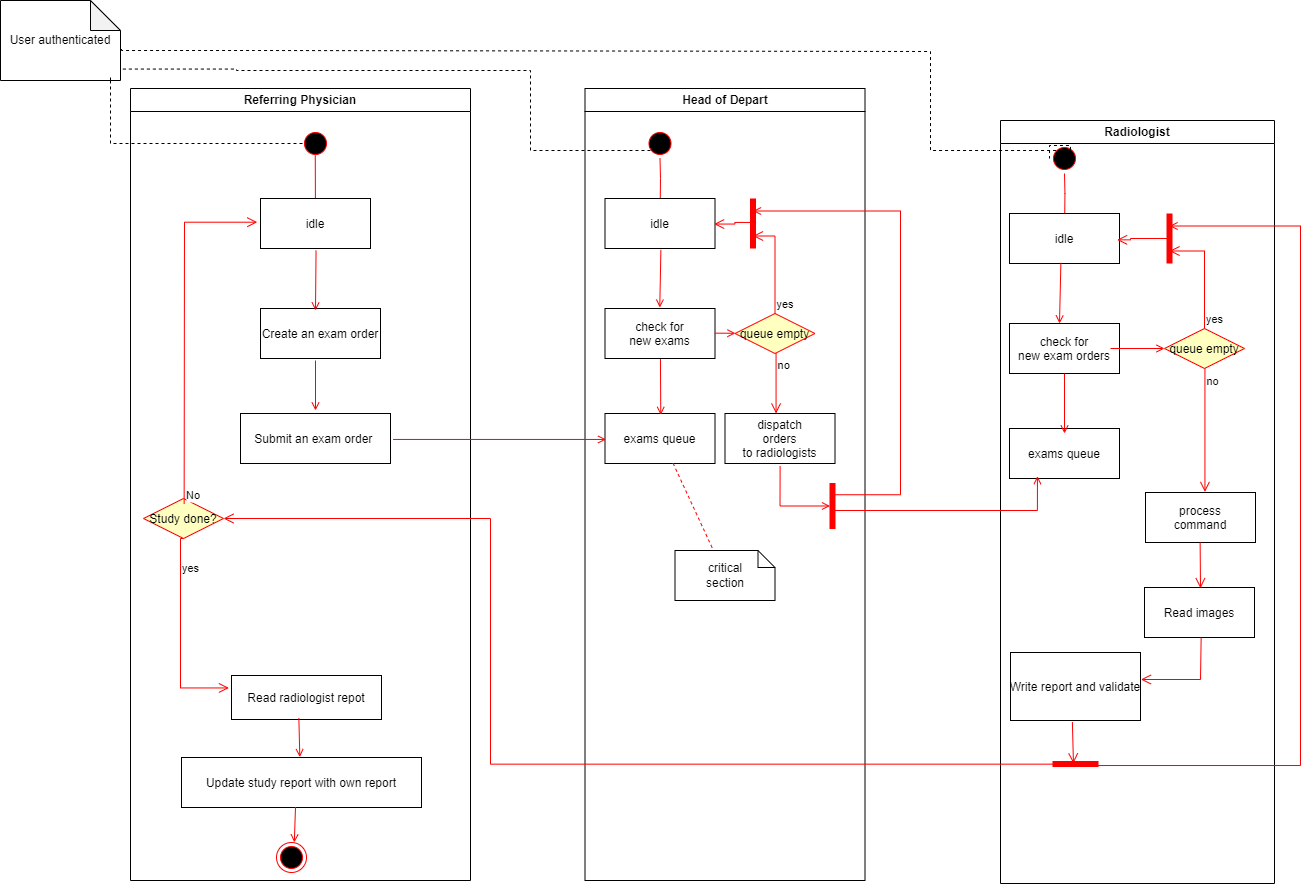

The diagram above was exported from draw.io. Its source (the exported page's mxGraphModel, read from the mxfile embedded in the PNG):
<mxGraphModel dx="3500" dy="847" grid="1" gridSize="10" guides="1" tooltips="1" connect="1" arrows="1" fold="1" page="1" pageScale="1" pageWidth="1920" pageHeight="1200" background="none" math="0" shadow="0">
  <root>
    <mxCell id="0" />
    <mxCell id="1" parent="0" />
    <mxCell id="2" value="Referring Physician" style="swimlane;whiteSpace=wrap" parent="1" vertex="1">
      <mxGeometry x="-10" y="128" width="340" height="792" as="geometry" />
    </mxCell>
    <mxCell id="5" value="" style="ellipse;shape=startState;fillColor=#000000;strokeColor=#ff0000;" parent="2" vertex="1">
      <mxGeometry x="170" y="40" width="30" height="30" as="geometry" />
    </mxCell>
    <mxCell id="6" value="" style="edgeStyle=elbowEdgeStyle;elbow=horizontal;verticalAlign=bottom;endArrow=open;endSize=8;strokeColor=#FF0000;endFill=1;rounded=0;exitX=0.492;exitY=0.895;exitDx=0;exitDy=0;exitPerimeter=0;" parent="2" source="5" target="7" edge="1">
      <mxGeometry x="170" y="40" as="geometry">
        <mxPoint x="185" y="110" as="targetPoint" />
        <mxPoint x="185" y="70" as="sourcePoint" />
        <Array as="points">
          <mxPoint x="185" y="72" />
          <mxPoint x="180" y="72" />
        </Array>
      </mxGeometry>
    </mxCell>
    <mxCell id="7" value="idle" style="" parent="2" vertex="1">
      <mxGeometry x="130" y="110" width="110" height="50" as="geometry" />
    </mxCell>
    <mxCell id="8" value="Create an exam order" style="" parent="2" vertex="1">
      <mxGeometry x="130" y="220" width="120" height="50" as="geometry" />
    </mxCell>
    <mxCell id="9" value="" style="endArrow=open;strokeColor=#FF0000;endFill=1;rounded=0;exitX=0.505;exitY=1.041;exitDx=0;exitDy=0;exitPerimeter=0;" parent="2" source="7" edge="1">
      <mxGeometry relative="1" as="geometry">
        <mxPoint x="185" y="222" as="targetPoint" />
      </mxGeometry>
    </mxCell>
    <mxCell id="10" value="Submit an exam order " style="" parent="2" vertex="1">
      <mxGeometry x="110" y="325" width="150" height="50" as="geometry" />
    </mxCell>
    <mxCell id="11" value="" style="endArrow=open;strokeColor=#FF0000;endFill=1;rounded=0" parent="2" edge="1">
      <mxGeometry relative="1" as="geometry">
        <mxPoint x="185" y="272" as="sourcePoint" />
        <mxPoint x="185" y="322" as="targetPoint" />
      </mxGeometry>
    </mxCell>
    <mxCell id="38" value="" style="ellipse;shape=endState;fillColor=#000000;strokeColor=#ff0000" parent="2" vertex="1">
      <mxGeometry x="146" y="754" width="30" height="30" as="geometry" />
    </mxCell>
    <mxCell id="1Ppy47hcnm2ZCa5TboE1-65" value="Study done?" style="rhombus;fillColor=#ffffc0;strokeColor=#ff0000;" vertex="1" parent="2">
      <mxGeometry x="13" y="410" width="80" height="40" as="geometry" />
    </mxCell>
    <mxCell id="1Ppy47hcnm2ZCa5TboE1-66" value="No" style="edgeStyle=elbowEdgeStyle;elbow=horizontal;align=left;verticalAlign=bottom;endArrow=open;endSize=8;strokeColor=#FF0000;exitX=0.508;exitY=0.138;endFill=1;rounded=0;entryX=-0.029;entryY=0.474;entryPerimeter=0;exitDx=0;exitDy=0;exitPerimeter=0;entryDx=0;entryDy=0;" edge="1" parent="2" source="1Ppy47hcnm2ZCa5TboE1-65" target="7">
      <mxGeometry x="-1" relative="1" as="geometry">
        <mxPoint x="49.999999999999545" y="160" as="targetPoint" />
        <Array as="points">
          <mxPoint x="54" y="322" />
          <mxPoint x="72" y="192.5" />
        </Array>
        <mxPoint x="72" y="237.5" as="sourcePoint" />
      </mxGeometry>
    </mxCell>
    <mxCell id="1Ppy47hcnm2ZCa5TboE1-67" value="yes" style="edgeStyle=elbowEdgeStyle;elbow=horizontal;align=left;verticalAlign=top;endArrow=open;endSize=8;strokeColor=#FF0000;endFill=1;rounded=0;exitX=0.5;exitY=1;exitDx=0;exitDy=0;entryX=-0.017;entryY=0.283;entryDx=0;entryDy=0;entryPerimeter=0;" edge="1" parent="2" source="1Ppy47hcnm2ZCa5TboE1-65" target="1Ppy47hcnm2ZCa5TboE1-68">
      <mxGeometry x="-0.8" relative="1" as="geometry">
        <mxPoint x="70" y="382" as="targetPoint" />
        <mxPoint x="67.4815384615381" y="289.98076923076917" as="sourcePoint" />
        <Array as="points">
          <mxPoint x="50" y="442" />
          <mxPoint x="70" y="302" />
        </Array>
        <mxPoint as="offset" />
      </mxGeometry>
    </mxCell>
    <mxCell id="1Ppy47hcnm2ZCa5TboE1-68" value="Read radiologist repot" style="" vertex="1" parent="2">
      <mxGeometry x="101" y="587" width="150" height="44" as="geometry" />
    </mxCell>
    <mxCell id="1Ppy47hcnm2ZCa5TboE1-69" value="Update study report with own report" style="" vertex="1" parent="2">
      <mxGeometry x="51" y="669" width="240" height="50" as="geometry" />
    </mxCell>
    <mxCell id="1Ppy47hcnm2ZCa5TboE1-70" value="" style="endArrow=open;strokeColor=#FF0000;endFill=1;rounded=0;exitX=0.449;exitY=0.967;exitDx=0;exitDy=0;exitPerimeter=0;entryX=0.493;entryY=-0.008;entryDx=0;entryDy=0;entryPerimeter=0;" edge="1" parent="2" source="1Ppy47hcnm2ZCa5TboE1-68" target="1Ppy47hcnm2ZCa5TboE1-69">
      <mxGeometry relative="1" as="geometry">
        <mxPoint x="170.58" y="644" as="sourcePoint" />
        <mxPoint x="170.58" y="694" as="targetPoint" />
      </mxGeometry>
    </mxCell>
    <mxCell id="1Ppy47hcnm2ZCa5TboE1-71" value="" style="endArrow=open;strokeColor=#FF0000;endFill=1;rounded=0;exitX=0.475;exitY=0.99;exitDx=0;exitDy=0;exitPerimeter=0;entryX=0.594;entryY=-0.003;entryDx=0;entryDy=0;entryPerimeter=0;" edge="1" parent="2" source="1Ppy47hcnm2ZCa5TboE1-69" target="38">
      <mxGeometry relative="1" as="geometry">
        <mxPoint x="175.03000000000037" y="733.9999999999999" as="sourcePoint" />
        <mxPoint x="176.00000000000017" y="770.2499999999999" as="targetPoint" />
      </mxGeometry>
    </mxCell>
    <mxCell id="3" value="Head of Depart" style="swimlane;whiteSpace=wrap" parent="1" vertex="1">
      <mxGeometry x="444.5" y="128" width="280" height="792" as="geometry" />
    </mxCell>
    <mxCell id="13" value="" style="ellipse;shape=startState;fillColor=#000000;strokeColor=#ff0000;" parent="3" vertex="1">
      <mxGeometry x="60" y="40" width="30" height="30" as="geometry" />
    </mxCell>
    <mxCell id="14" value="" style="edgeStyle=elbowEdgeStyle;elbow=horizontal;verticalAlign=bottom;endArrow=open;endSize=8;strokeColor=#FF0000;endFill=1;rounded=0" parent="3" source="13" target="15" edge="1">
      <mxGeometry x="40" y="20" as="geometry">
        <mxPoint x="55" y="90" as="targetPoint" />
      </mxGeometry>
    </mxCell>
    <mxCell id="15" value="idle" style="" parent="3" vertex="1">
      <mxGeometry x="20" y="110" width="110" height="50" as="geometry" />
    </mxCell>
    <mxCell id="16" value="check for &#10;new exams" style="" parent="3" vertex="1">
      <mxGeometry x="20" y="220" width="110" height="50" as="geometry" />
    </mxCell>
    <mxCell id="17" value="" style="endArrow=open;strokeColor=#FF0000;endFill=1;rounded=0;exitX=0.508;exitY=1.027;exitDx=0;exitDy=0;exitPerimeter=0;entryX=0.498;entryY=-0.019;entryDx=0;entryDy=0;entryPerimeter=0;" parent="3" source="15" target="16" edge="1">
      <mxGeometry relative="1" as="geometry" />
    </mxCell>
    <mxCell id="18" value="exams queue" style="" parent="3" vertex="1">
      <mxGeometry x="20" y="325" width="110" height="50" as="geometry" />
    </mxCell>
    <mxCell id="19" value="" style="endArrow=open;strokeColor=#FF0000;endFill=1;rounded=0;exitX=0.504;exitY=1.012;exitDx=0;exitDy=0;exitPerimeter=0;entryX=0.507;entryY=0.028;entryDx=0;entryDy=0;entryPerimeter=0;" parent="3" source="16" target="18" edge="1">
      <mxGeometry relative="1" as="geometry" />
    </mxCell>
    <mxCell id="21" value="queue empty" style="rhombus;fillColor=#ffffc0;strokeColor=#ff0000;" parent="3" vertex="1">
      <mxGeometry x="150" y="225" width="80" height="40" as="geometry" />
    </mxCell>
    <mxCell id="22" value="yes" style="edgeStyle=elbowEdgeStyle;elbow=horizontal;align=left;verticalAlign=bottom;endArrow=open;endSize=8;strokeColor=#FF0000;exitX=0.5;exitY=0;endFill=1;rounded=0;entryX=0.75;entryY=0.5;entryPerimeter=0" parent="3" source="21" target="25" edge="1">
      <mxGeometry x="-1" relative="1" as="geometry">
        <mxPoint x="160" y="150" as="targetPoint" />
        <Array as="points">
          <mxPoint x="190" y="180" />
        </Array>
      </mxGeometry>
    </mxCell>
    <mxCell id="23" value="no" style="edgeStyle=elbowEdgeStyle;elbow=horizontal;align=left;verticalAlign=top;endArrow=open;endSize=8;strokeColor=#FF0000;endFill=1;rounded=0;entryX=0.46;entryY=0;entryDx=0;entryDy=0;entryPerimeter=0;" parent="3" source="21" target="30" edge="1">
      <mxGeometry x="-1" relative="1" as="geometry">
        <mxPoint x="195.5" y="312" as="targetPoint" />
      </mxGeometry>
    </mxCell>
    <mxCell id="24" value="" style="endArrow=open;strokeColor=#FF0000;endFill=1;rounded=0;exitX=0.998;exitY=0.493;exitDx=0;exitDy=0;exitPerimeter=0;" parent="3" source="16" target="21" edge="1">
      <mxGeometry relative="1" as="geometry" />
    </mxCell>
    <mxCell id="25" value="" style="shape=line;strokeWidth=6;strokeColor=#ff0000;rotation=90" parent="3" vertex="1">
      <mxGeometry x="143" y="127.5" width="50" height="15" as="geometry" />
    </mxCell>
    <mxCell id="26" value="" style="edgeStyle=elbowEdgeStyle;elbow=horizontal;verticalAlign=bottom;endArrow=open;endSize=8;strokeColor=#FF0000;endFill=1;rounded=0;exitX=0.479;exitY=0.296;exitDx=0;exitDy=0;exitPerimeter=0;entryX=0.992;entryY=0.511;entryDx=0;entryDy=0;entryPerimeter=0;" parent="3" source="25" target="15" edge="1">
      <mxGeometry x="130" y="90" as="geometry">
        <mxPoint x="125.5" y="142" as="targetPoint" />
      </mxGeometry>
    </mxCell>
    <mxCell id="30" value="dispatch&#10;orders&#10;to radiologists" style="" parent="3" vertex="1">
      <mxGeometry x="140" y="325" width="110" height="50" as="geometry" />
    </mxCell>
    <mxCell id="31" value="critical&#10;section" style="shape=note;whiteSpace=wrap;size=17" parent="3" vertex="1">
      <mxGeometry x="90" y="462" width="100" height="50" as="geometry" />
    </mxCell>
    <mxCell id="32" value="" style="endArrow=none;strokeColor=#FF0000;endFill=0;rounded=0;dashed=1;exitX=0.619;exitY=0.996;exitDx=0;exitDy=0;exitPerimeter=0;" parent="3" source="18" target="31" edge="1">
      <mxGeometry relative="1" as="geometry" />
    </mxCell>
    <mxCell id="34" value="" style="whiteSpace=wrap;strokeColor=#FF0000;fillColor=#FF0000" parent="3" vertex="1">
      <mxGeometry x="245" y="395" width="5" height="45" as="geometry" />
    </mxCell>
    <mxCell id="41" value="" style="edgeStyle=elbowEdgeStyle;elbow=horizontal;entryX=0;entryY=0.5;strokeColor=#FF0000;endArrow=open;endFill=1;rounded=0;exitX=0.501;exitY=1.053;exitDx=0;exitDy=0;exitPerimeter=0;" parent="3" source="30" target="34" edge="1">
      <mxGeometry width="100" height="100" relative="1" as="geometry">
        <mxPoint x="60" y="480" as="sourcePoint" />
        <mxPoint x="160" y="380" as="targetPoint" />
        <Array as="points">
          <mxPoint x="195" y="400" />
        </Array>
      </mxGeometry>
    </mxCell>
    <mxCell id="35" value="" style="edgeStyle=elbowEdgeStyle;elbow=horizontal;strokeColor=#FF0000;endArrow=open;endFill=1;rounded=0;entryX=0.25;entryY=0.5;entryPerimeter=0;exitX=1;exitY=0.25;exitDx=0;exitDy=0;" parent="3" target="25" edge="1" source="34">
      <mxGeometry width="100" height="100" relative="1" as="geometry">
        <mxPoint x="405.5" y="402" as="sourcePoint" />
        <mxPoint x="315.5" y="112" as="targetPoint" />
        <Array as="points">
          <mxPoint x="315.5" y="312" />
          <mxPoint x="425.5" y="127" />
        </Array>
      </mxGeometry>
    </mxCell>
    <mxCell id="4" value="Radiologist" style="swimlane;whiteSpace=wrap" parent="1" vertex="1">
      <mxGeometry x="860" y="160" width="274" height="763" as="geometry" />
    </mxCell>
    <mxCell id="33" value="process&#10;command" style="" parent="4" vertex="1">
      <mxGeometry x="145" y="372" width="110" height="50" as="geometry" />
    </mxCell>
    <mxCell id="1Ppy47hcnm2ZCa5TboE1-45" value="" style="ellipse;shape=startState;fillColor=#000000;strokeColor=#ff0000;" vertex="1" parent="4">
      <mxGeometry x="49" y="23" width="30" height="30" as="geometry" />
    </mxCell>
    <mxCell id="1Ppy47hcnm2ZCa5TboE1-46" value="" style="edgeStyle=elbowEdgeStyle;elbow=horizontal;verticalAlign=bottom;endArrow=open;endSize=8;strokeColor=#FF0000;endFill=1;rounded=0" edge="1" parent="4" source="1Ppy47hcnm2ZCa5TboE1-45" target="1Ppy47hcnm2ZCa5TboE1-47">
      <mxGeometry x="-415.5" y="-125" as="geometry">
        <mxPoint x="-400.5" y="-55" as="targetPoint" />
      </mxGeometry>
    </mxCell>
    <mxCell id="1Ppy47hcnm2ZCa5TboE1-47" value="idle" style="" vertex="1" parent="4">
      <mxGeometry x="9" y="93" width="110" height="50" as="geometry" />
    </mxCell>
    <mxCell id="1Ppy47hcnm2ZCa5TboE1-48" value="check for &#10;new exam orders" style="" vertex="1" parent="4">
      <mxGeometry x="9" y="203" width="110" height="50" as="geometry" />
    </mxCell>
    <mxCell id="1Ppy47hcnm2ZCa5TboE1-49" value="" style="endArrow=open;strokeColor=#FF0000;endFill=1;rounded=0;exitX=0.467;exitY=0.987;exitDx=0;exitDy=0;exitPerimeter=0;" edge="1" parent="4" source="1Ppy47hcnm2ZCa5TboE1-47">
      <mxGeometry relative="1" as="geometry">
        <mxPoint x="69" y="143" as="sourcePoint" />
        <mxPoint x="59" y="203" as="targetPoint" />
      </mxGeometry>
    </mxCell>
    <mxCell id="1Ppy47hcnm2ZCa5TboE1-50" value="exams queue" style="" vertex="1" parent="4">
      <mxGeometry x="9" y="308" width="110" height="50" as="geometry" />
    </mxCell>
    <mxCell id="1Ppy47hcnm2ZCa5TboE1-51" value="" style="endArrow=open;strokeColor=#FF0000;endFill=1;rounded=0" edge="1" parent="4">
      <mxGeometry relative="1" as="geometry">
        <mxPoint x="64" y="253" as="sourcePoint" />
        <mxPoint x="64" y="313" as="targetPoint" />
      </mxGeometry>
    </mxCell>
    <mxCell id="1Ppy47hcnm2ZCa5TboE1-52" value="queue empty" style="rhombus;fillColor=#ffffc0;strokeColor=#ff0000;" vertex="1" parent="4">
      <mxGeometry x="164" y="208" width="80" height="40" as="geometry" />
    </mxCell>
    <mxCell id="1Ppy47hcnm2ZCa5TboE1-53" value="yes" style="edgeStyle=elbowEdgeStyle;elbow=horizontal;align=left;verticalAlign=bottom;endArrow=open;endSize=8;strokeColor=#FF0000;exitX=0.5;exitY=0;endFill=1;rounded=0;entryX=0.75;entryY=0.5;entryPerimeter=0" edge="1" parent="4" source="1Ppy47hcnm2ZCa5TboE1-52" target="1Ppy47hcnm2ZCa5TboE1-56">
      <mxGeometry x="-1" relative="1" as="geometry">
        <mxPoint x="-270.5" y="5" as="targetPoint" />
        <Array as="points">
          <mxPoint x="204" y="163" />
        </Array>
      </mxGeometry>
    </mxCell>
    <mxCell id="1Ppy47hcnm2ZCa5TboE1-54" value="no" style="edgeStyle=elbowEdgeStyle;elbow=horizontal;align=left;verticalAlign=top;endArrow=open;endSize=8;strokeColor=#FF0000;endFill=1;rounded=0;entryX=0.536;entryY=-0.011;entryDx=0;entryDy=0;entryPerimeter=0;" edge="1" parent="4" source="1Ppy47hcnm2ZCa5TboE1-52" target="33">
      <mxGeometry x="-1" relative="1" as="geometry">
        <mxPoint x="203.79629629629608" y="308" as="targetPoint" />
      </mxGeometry>
    </mxCell>
    <mxCell id="1Ppy47hcnm2ZCa5TboE1-55" value="" style="endArrow=open;strokeColor=#FF0000;endFill=1;rounded=0" edge="1" parent="4" target="1Ppy47hcnm2ZCa5TboE1-52">
      <mxGeometry relative="1" as="geometry">
        <mxPoint x="110" y="228" as="sourcePoint" />
      </mxGeometry>
    </mxCell>
    <mxCell id="1Ppy47hcnm2ZCa5TboE1-56" value="" style="shape=line;strokeWidth=6;strokeColor=#ff0000;rotation=90" vertex="1" parent="4">
      <mxGeometry x="144" y="110.5" width="50" height="15" as="geometry" />
    </mxCell>
    <mxCell id="1Ppy47hcnm2ZCa5TboE1-57" value="" style="edgeStyle=elbowEdgeStyle;elbow=horizontal;verticalAlign=bottom;endArrow=open;endSize=8;strokeColor=#FF0000;endFill=1;rounded=0;entryX=0.978;entryY=0.527;entryDx=0;entryDy=0;entryPerimeter=0;" edge="1" parent="4" source="1Ppy47hcnm2ZCa5TboE1-56" target="1Ppy47hcnm2ZCa5TboE1-47">
      <mxGeometry x="-334.5" y="-55" as="geometry">
        <mxPoint x="-234.5" y="-5" as="targetPoint" />
      </mxGeometry>
    </mxCell>
    <mxCell id="1Ppy47hcnm2ZCa5TboE1-59" value="" style="edgeStyle=elbowEdgeStyle;elbow=horizontal;align=left;verticalAlign=top;endArrow=open;endSize=8;strokeColor=#FF0000;endFill=1;rounded=0;entryX=0.505;entryY=0.015;entryDx=0;entryDy=0;entryPerimeter=0;" edge="1" parent="4" target="1Ppy47hcnm2ZCa5TboE1-60">
      <mxGeometry x="-1" relative="1" as="geometry">
        <mxPoint x="200" y="450" as="targetPoint" />
        <mxPoint x="199.62666666666655" y="422.003333333333" as="sourcePoint" />
        <Array as="points">
          <mxPoint x="200" y="453" />
        </Array>
      </mxGeometry>
    </mxCell>
    <mxCell id="1Ppy47hcnm2ZCa5TboE1-60" value="Read images" style="" vertex="1" parent="4">
      <mxGeometry x="144" y="467" width="110" height="50" as="geometry" />
    </mxCell>
    <mxCell id="1Ppy47hcnm2ZCa5TboE1-63" value="" style="edgeStyle=elbowEdgeStyle;elbow=horizontal;align=left;verticalAlign=top;endArrow=open;endSize=8;strokeColor=#FF0000;endFill=1;rounded=0;exitX=0.515;exitY=1.004;exitDx=0;exitDy=0;exitPerimeter=0;entryX=1.003;entryY=0.397;entryDx=0;entryDy=0;entryPerimeter=0;" edge="1" parent="4" source="1Ppy47hcnm2ZCa5TboE1-60" target="1Ppy47hcnm2ZCa5TboE1-64">
      <mxGeometry x="-1" relative="1" as="geometry">
        <mxPoint x="200" y="590" as="targetPoint" />
        <mxPoint x="200" y="550" as="sourcePoint" />
        <Array as="points">
          <mxPoint x="200" y="540" />
          <mxPoint x="170" y="530" />
        </Array>
      </mxGeometry>
    </mxCell>
    <mxCell id="1Ppy47hcnm2ZCa5TboE1-64" value="Write report and validate" style="" vertex="1" parent="4">
      <mxGeometry x="10" y="532" width="130" height="68" as="geometry" />
    </mxCell>
    <mxCell id="1Ppy47hcnm2ZCa5TboE1-73" value="" style="whiteSpace=wrap;strokeColor=#FF0000;fillColor=#FF0000;rotation=-90;" vertex="1" parent="4">
      <mxGeometry x="72.5" y="621" width="5" height="45" as="geometry" />
    </mxCell>
    <mxCell id="1Ppy47hcnm2ZCa5TboE1-74" value="" style="edgeStyle=elbowEdgeStyle;elbow=horizontal;align=left;verticalAlign=top;endArrow=open;endSize=8;strokeColor=#FF0000;endFill=1;rounded=0;exitX=0.476;exitY=1.022;exitDx=0;exitDy=0;exitPerimeter=0;entryX=0.624;entryY=0.456;entryDx=0;entryDy=0;entryPerimeter=0;" edge="1" parent="4" source="1Ppy47hcnm2ZCa5TboE1-64" target="1Ppy47hcnm2ZCa5TboE1-73">
      <mxGeometry x="-1" relative="1" as="geometry">
        <mxPoint x="72" y="630" as="targetPoint" />
        <mxPoint x="72.57666666666653" y="610.0033333333331" as="sourcePoint" />
        <Array as="points">
          <mxPoint x="72.94999999999997" y="641" />
        </Array>
      </mxGeometry>
    </mxCell>
    <mxCell id="1Ppy47hcnm2ZCa5TboE1-75" value="" style="edgeStyle=elbowEdgeStyle;elbow=horizontal;strokeColor=#FF0000;endArrow=open;endFill=1;rounded=0;entryX=0.25;entryY=0.5;entryDx=0;entryDy=0;entryPerimeter=0;exitX=0.193;exitY=0.666;exitDx=0;exitDy=0;exitPerimeter=0;" edge="1" parent="4" source="1Ppy47hcnm2ZCa5TboE1-73" target="1Ppy47hcnm2ZCa5TboE1-56">
      <mxGeometry width="100" height="100" relative="1" as="geometry">
        <mxPoint x="90" y="670" as="sourcePoint" />
        <mxPoint x="300" y="190" as="targetPoint" />
        <Array as="points">
          <mxPoint x="300" y="150" />
          <mxPoint x="230" y="150" />
          <mxPoint x="140" y="680" />
          <mxPoint x="300" y="270" />
          <mxPoint x="130" y="670" />
          <mxPoint x="300" y="540" />
          <mxPoint x="287.5" y="394.5" />
        </Array>
      </mxGeometry>
    </mxCell>
    <mxCell id="20" value="" style="endArrow=open;strokeColor=#FF0000;endFill=1;rounded=0;exitX=1.017;exitY=0.519;exitDx=0;exitDy=0;exitPerimeter=0;entryX=0.01;entryY=0.519;entryDx=0;entryDy=0;entryPerimeter=0;" parent="1" source="10" target="18" edge="1">
      <mxGeometry relative="1" as="geometry" />
    </mxCell>
    <mxCell id="1Ppy47hcnm2ZCa5TboE1-41" value="User authenticated" style="shape=note;whiteSpace=wrap;html=1;backgroundOutline=1;darkOpacity=0.05;" vertex="1" parent="1">
      <mxGeometry x="-140" y="40" width="120" height="80" as="geometry" />
    </mxCell>
    <mxCell id="1Ppy47hcnm2ZCa5TboE1-42" value="" style="endArrow=none;dashed=1;html=1;rounded=0;entryX=0.242;entryY=0.538;entryDx=0;entryDy=0;edgeStyle=orthogonalEdgeStyle;entryPerimeter=0;" edge="1" parent="1" target="5">
      <mxGeometry width="50" height="50" relative="1" as="geometry">
        <mxPoint x="-30" y="120" as="sourcePoint" />
        <mxPoint x="-26" y="190" as="targetPoint" />
        <Array as="points">
          <mxPoint x="-30" y="117" />
          <mxPoint x="-30" y="183" />
          <mxPoint x="157" y="183" />
        </Array>
      </mxGeometry>
    </mxCell>
    <mxCell id="1Ppy47hcnm2ZCa5TboE1-43" value="" style="endArrow=none;dashed=1;html=1;rounded=0;edgeStyle=orthogonalEdgeStyle;exitX=1.02;exitY=0.857;exitDx=0;exitDy=0;exitPerimeter=0;entryX=0.178;entryY=0.538;entryDx=0;entryDy=0;entryPerimeter=0;" edge="1" parent="1" source="1Ppy47hcnm2ZCa5TboE1-41" target="13">
      <mxGeometry width="50" height="50" relative="1" as="geometry">
        <mxPoint x="90" y="30" as="sourcePoint" />
        <mxPoint x="400" y="190" as="targetPoint" />
        <Array as="points">
          <mxPoint x="96" y="109" />
          <mxPoint x="96" y="110" />
          <mxPoint x="390" y="110" />
          <mxPoint x="390" y="190" />
          <mxPoint x="510" y="190" />
        </Array>
      </mxGeometry>
    </mxCell>
    <mxCell id="1Ppy47hcnm2ZCa5TboE1-44" value="" style="endArrow=none;dashed=1;html=1;rounded=0;edgeStyle=orthogonalEdgeStyle;exitX=1.008;exitY=0.607;exitDx=0;exitDy=0;exitPerimeter=0;entryX=0;entryY=0.5;entryDx=0;entryDy=0;" edge="1" parent="1" source="1Ppy47hcnm2ZCa5TboE1-41" target="1Ppy47hcnm2ZCa5TboE1-45">
      <mxGeometry width="50" height="50" relative="1" as="geometry">
        <mxPoint x="9.059419880941277e-14" y="90.00000000000006" as="sourcePoint" />
        <mxPoint x="920.7407407407408" y="170" as="targetPoint" />
        <Array as="points">
          <mxPoint x="-19" y="90" />
          <mxPoint x="114" y="90" />
          <mxPoint x="114" y="91" />
          <mxPoint x="790" y="91" />
          <mxPoint x="790" y="190" />
          <mxPoint x="930" y="190" />
          <mxPoint x="930" y="185" />
        </Array>
      </mxGeometry>
    </mxCell>
    <mxCell id="37" value="" style="edgeStyle=orthogonalEdgeStyle;strokeColor=#FF0000;endArrow=open;endFill=1;rounded=0;entryX=0.254;entryY=0.952;entryDx=0;entryDy=0;entryPerimeter=0;" parent="1" target="1Ppy47hcnm2ZCa5TboE1-50" edge="1">
      <mxGeometry width="100" height="100" relative="1" as="geometry">
        <mxPoint x="690" y="550" as="sourcePoint" />
        <mxPoint x="930" y="550" as="targetPoint" />
      </mxGeometry>
    </mxCell>
    <mxCell id="1Ppy47hcnm2ZCa5TboE1-80" value="" style="edgeStyle=elbowEdgeStyle;elbow=horizontal;align=left;verticalAlign=top;endArrow=open;endSize=8;strokeColor=#FF0000;endFill=1;rounded=0;exitX=0.468;exitY=0.207;exitDx=0;exitDy=0;exitPerimeter=0;entryX=1;entryY=0.5;entryDx=0;entryDy=0;" edge="1" parent="1" source="1Ppy47hcnm2ZCa5TboE1-73" target="1Ppy47hcnm2ZCa5TboE1-65">
      <mxGeometry x="-1" relative="1" as="geometry">
        <mxPoint x="860.0000000000003" y="851.796" as="targetPoint" />
        <mxPoint x="920.2599999999996" y="810" as="sourcePoint" />
        <Array as="points">
          <mxPoint x="350" y="640" />
          <mxPoint x="300" y="680" />
          <mxPoint x="919.61" y="832.8" />
          <mxPoint x="889.61" y="822.8" />
        </Array>
      </mxGeometry>
    </mxCell>
  </root>
</mxGraphModel>